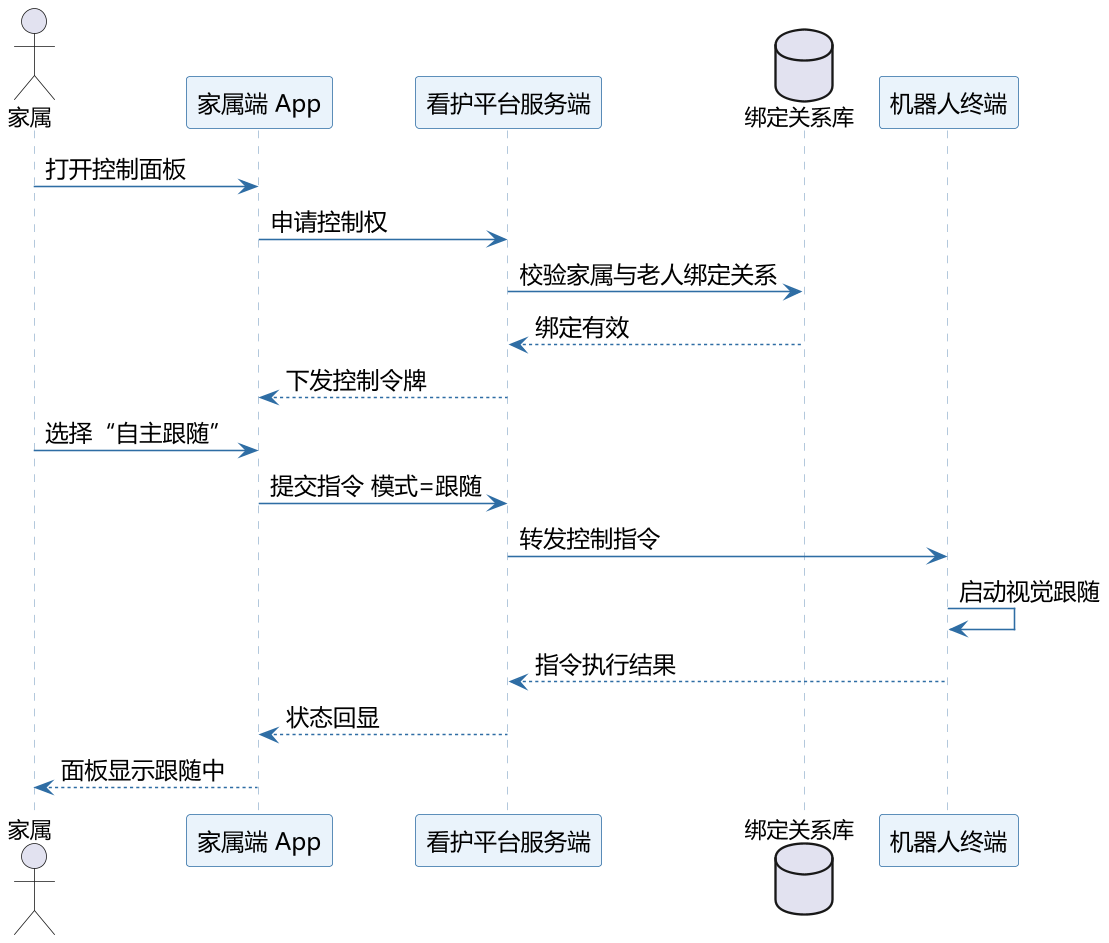

The diagram above was rendered by PlantUML. Its source (embedded in the PNG):
@startuml 10_顺序图_控制机器人
skinparam defaultFontName "Microsoft YaHei"
skinparam shadowing false
skinparam dpi 150
skinparam sequence {
  ArrowColor #2E6DA4
  ArrowFontSize 15
  LifeLineBorderColor #9DB8D2
  ParticipantBorderColor #2E6DA4
  ParticipantBackgroundColor #EAF3FB
  ParticipantFontSize 15
}
actor "家属" as F
participant "家属端 App" as APP
participant "看护平台服务端" as SRV
database "绑定关系库" as DB
participant "机器人终端" as ROB

F -> APP : 打开控制面板
APP -> SRV : 申请控制权
SRV -> DB : 校验家属与老人绑定关系
DB --> SRV : 绑定有效
SRV --> APP : 下发控制令牌
F -> APP : 选择“自主跟随”
APP -> SRV : 提交指令 模式=跟随
SRV -> ROB : 转发控制指令
ROB -> ROB : 启动视觉跟随
ROB --> SRV : 指令执行结果
SRV --> APP : 状态回显
APP --> F : 面板显示跟随中
@enduml